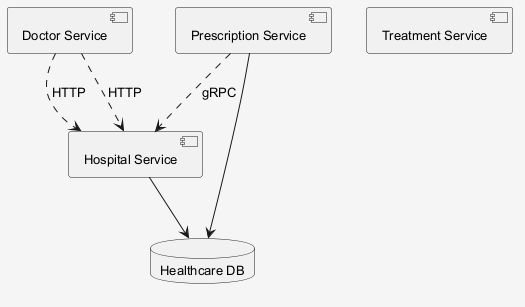

The diagram above was rendered by PlantUML. Its source (embedded in the PNG):
@startuml
skinparam shadowing false
skinparam backgroundColor #F5F5F5
skinparam defaultFontSize 13
component "Doctor Service" as C_DoctorService
component "Prescription Service" as C_PrescriptionService
component "Hospital Service" as C_HospitalService
component "Treatment Service" as C_TreatmentService
database "Healthcare DB" as DB_healthcare
C_PrescriptionService --> DB_healthcare
C_HospitalService --> DB_healthcare
C_DoctorService ..> C_HospitalService : HTTP
C_DoctorService ..> C_HospitalService : HTTP
C_PrescriptionService ..> C_HospitalService : gRPC
@enduml